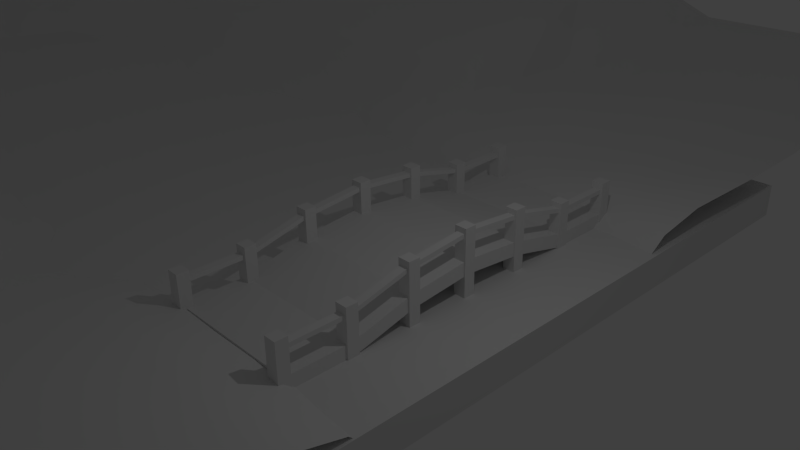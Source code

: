 # Source: battlefield_outside.blend  (saved by Blender 2.66.0; exported with 4.5.12 LTS)
import bpy
from mathutils import Matrix  # noqa: F401  (used for matrix-valued properties, if any)

bpy.ops.wm.read_factory_settings(use_empty=True)
scene = bpy.context.scene
scene.name = 'Scene'

# ---- collections
col_collection_1 = bpy.data.collections.new('Collection 1'); scene.collection.children.link(col_collection_1)

# ---- materials (node trees are filled in below, after node groups)
mat_bridge_wood_mat = bpy.data.materials.new('bridge_wood_mat')
mat_bridge_wood_mat.alpha_threshold = 0.0
mat_bridge_wood_mat.use_transparent_shadow = False
mat_bridge_wood_mat.roughness = 0.5
mat_bridge_wood_mat.line_color = (0.0, 0.0, 0.0, 1.0)
mat_billboard = bpy.data.materials.new('billboard')
mat_billboard.alpha_threshold = 0.0
mat_billboard.use_transparent_shadow = False
mat_billboard.roughness = 0.5
mat_billboard.line_color = (0.0, 0.0, 0.0, 1.0)

# ---- material node trees

# ---- world
world_world = bpy.data.worlds.new('World'); scene.world = world_world
world_world.color = (0.05088, 0.05088, 0.05088)
world_world.use_sun_shadow = False
world_world.sun_shadow_jitter_overblur = 0.0
world_world.cycles.sampling_method = 'MANUAL'
world_world.cycles.sample_map_resolution = 256

# ---- cameras
cam_camera = bpy.data.cameras.new('Camera')
cam_camera.clip_end = 100.0
cam_camera.lens = 35.0
cam_camera.sensor_width = 32.0
cam_camera.sensor_height = 18.0
cam_camera.ortho_scale = 7.314
cam_camera.dof.focus_distance = 0.0
cam_camera.dof.aperture_fstop = 128.0

# ---- lights
light_lamp = bpy.data.lights.new('Lamp', 'POINT')
light_lamp.transmission_factor = 0.0
light_lamp.cutoff_distance = 30.0
light_lamp.energy = 100.0
light_lamp.shadow_buffer_clip_start = 1.001
light_lamp.shadow_soft_size = 0.1
light_lamp.shadow_maximum_resolution = 0.006
light_lamp.use_absolute_resolution = True
light_lamp.cycles.use_multiple_importance_sampling = False

# ---- meshes
me_cube_001 = bpy.data.meshes.new('Cube.001')
me_cube_001.from_pydata([(1.797, 4.953, -1.224), (1.797, -4.953, -1.224), (1.797, 4.953, -0.8665), (1.797, -4.953, -0.8665), (1.797, 3.302, -0.8665), (1.797, 1.651, -0.4646), (1.797, -2.384e-07, -0.3073), (1.797, -1.651, -0.4646), (1.797, -3.302, -0.8665), (1.797, -3.302, -1.224), (1.797, -1.651, -0.8225), (1.797, 1.192e-07, -0.6653), (1.797, 1.651, -0.8225), (1.797, 3.302, -1.224), (1.559, 4.953, -0.8665), (1.559, 4.953, -1.224), (1.559, -4.953, -0.8665), (1.559, -4.953, -1.224), (1.559, -3.302, -1.224), (1.559, -1.651, -0.8225), (1.559, 1.192e-07, -0.6653), (1.559, 1.651, -0.8225), (1.559, 3.302, -1.224), (1.559, -3.302, -0.8665), (1.559, -1.651, -0.4646), (1.559, -2.384e-07, -0.3073), (1.559, 1.651, -0.4646), (1.559, 3.302, -0.8665), (1.779, 4.953, -0.3021), (1.779, -4.953, -0.3021), (1.779, 3.302, -0.3021), (1.779, 1.651, 0.0999), (1.779, -2.384e-07, 0.2571), (1.779, -1.651, 0.0999), (1.779, -3.302, -0.3021), (1.577, 4.953, -0.3021), (1.577, -4.953, -0.3021), (1.577, -3.302, -0.3021), (1.577, -1.651, 0.0999), (1.577, -2.384e-07, 0.2571), (1.577, 1.651, 0.0999), (1.577, 3.302, -0.3021), (1.779, 4.953, -0.1916), (1.779, -4.953, -0.1916), (1.779, 3.302, -0.1916), (1.779, 1.651, 0.2103), (1.779, -2.384e-07, 0.3676), (1.779, -1.651, 0.2103), (1.779, -3.302, -0.1916), (1.577, 4.953, -0.1916), (1.577, -4.953, -0.1916), (1.577, -3.302, -0.1916), (1.577, -1.651, 0.2103), (1.577, -2.384e-07, 0.3676), (1.577, 1.651, 0.2103), (1.577, 3.302, -0.1916), (1.521, -3.453, -2.234), (1.521, -3.151, -2.234), (1.835, -3.151, -2.234), (1.835, -3.453, -2.234), (1.521, -3.453, 0.0005594), (1.521, -3.151, 0.0005594), (1.835, -3.151, 0.0005594), (1.835, -3.453, 0.0005594), (1.521, -1.796, -2.234), (1.521, -1.495, -2.234), (1.835, -1.495, -2.234), (1.835, -1.796, -2.234), (1.521, -1.796, 0.3348), (1.521, -1.495, 0.3348), (1.835, -1.495, 0.3348), (1.835, -1.796, 0.3348), (1.521, -0.1489, -2.234), (1.521, 0.1526, -2.234), (1.835, 0.1526, -2.234), (1.835, -0.1489, -2.234), (1.521, -0.1489, 0.4879), (1.521, 0.1526, 0.4879), (1.835, 0.1526, 0.4879), (1.835, -0.1489, 0.4879), (1.521, -5.106, -2.234), (1.521, -4.804, -2.234), (1.835, -4.804, -2.234), (1.835, -5.106, -2.234), (1.521, -5.106, 0.0005594), (1.521, -4.804, 0.0005594), (1.835, -4.804, 0.0005594), (1.835, -5.106, 0.0005594), (1.521, 1.497, -2.234), (1.521, 1.799, -2.234), (1.835, 1.799, -2.234), (1.835, 1.497, -2.234), (1.521, 1.497, 0.3666), (1.521, 1.799, 0.3666), (1.835, 1.799, 0.3666), (1.835, 1.497, 0.3666), (1.521, 3.144, -2.234), (1.521, 3.445, -2.234), (1.835, 3.445, -2.234), (1.835, 3.144, -2.234), (1.521, 3.144, -0.01767), (1.521, 3.445, -0.01767), (1.835, 3.445, -0.01767), (1.835, 3.144, -0.01767), (1.521, 4.8, -2.234), (1.521, 5.102, -2.234), (1.835, 5.102, -2.234), (1.835, 4.8, -2.234), (1.521, 4.8, -0.01767), (1.521, 5.102, -0.01767), (1.835, 5.102, -0.01767), (1.835, 4.8, -0.01767), (0.0, 4.953, -1.224), (0.0, -4.953, -0.8665), (0.0, -3.302, -0.8665), (0.0, -1.651, -0.4646), (0.0, 0.0, -0.3073), (0.0, 1.651, -0.4646), (0.0, 3.302, -0.8665), (0.0, 4.953, -0.8665), (0.0, -4.953, -1.224), (0.0, -3.302, -1.224), (0.0, -1.651, -0.8225), (0.0, 0.0, -0.6653), (0.0, 1.651, -0.8225), (0.0, 3.302, -1.224)], [], [(14, 2, 0, 15), (8, 3, 1, 9), (22, 15, 0, 13), (2, 4, 13, 0), (4, 5, 12, 13), (5, 6, 11, 12), (6, 7, 10, 11), (7, 8, 9, 10), (17, 18, 9, 1), (18, 19, 10, 9), (19, 20, 11, 10), (20, 21, 12, 11), (21, 22, 13, 12), (119, 14, 15, 112), (3, 16, 17, 1), (125, 112, 15, 22), (4, 2, 14, 27), (120, 121, 18, 17), (121, 122, 19, 18), (122, 123, 20, 19), (123, 124, 21, 20), (124, 125, 22, 21), (3, 8, 23, 16), (8, 7, 24, 23), (7, 6, 25, 24), (6, 5, 26, 25), (5, 4, 27, 26), (30, 41, 35, 28), (29, 36, 37, 34), (34, 37, 38, 33), (33, 38, 39, 32), (32, 39, 40, 31), (31, 40, 41, 30), (44, 42, 49, 55), (43, 48, 51, 50), (48, 47, 52, 51), (47, 46, 53, 52), (46, 45, 54, 53), (45, 44, 55, 54), (39, 38, 52, 53), (32, 31, 45, 46), (40, 39, 53, 54), (33, 32, 46, 47), (41, 40, 54, 55), (34, 33, 47, 48), (28, 35, 49, 42), (35, 41, 55, 49), (36, 29, 43, 50), (29, 34, 48, 43), (37, 36, 50, 51), (30, 28, 42, 44), (38, 37, 51, 52), (31, 30, 44, 45), (60, 61, 57, 56), (61, 62, 58, 57), (62, 63, 59, 58), (63, 60, 56, 59), (56, 57, 58, 59), (63, 62, 61, 60), (68, 69, 65, 64), (69, 70, 66, 65), (70, 71, 67, 66), (71, 68, 64, 67), (64, 65, 66, 67), (71, 70, 69, 68), (76, 77, 73, 72), (77, 78, 74, 73), (78, 79, 75, 74), (79, 76, 72, 75), (72, 73, 74, 75), (79, 78, 77, 76), (84, 85, 81, 80), (85, 86, 82, 81), (86, 87, 83, 82), (87, 84, 80, 83), (80, 81, 82, 83), (87, 86, 85, 84), (92, 93, 89, 88), (93, 94, 90, 89), (94, 95, 91, 90), (95, 92, 88, 91), (88, 89, 90, 91), (95, 94, 93, 92), (100, 101, 97, 96), (101, 102, 98, 97), (102, 103, 99, 98), (103, 100, 96, 99), (96, 97, 98, 99), (103, 102, 101, 100), (108, 109, 105, 104), (109, 110, 106, 105), (110, 111, 107, 106), (111, 108, 104, 107), (104, 105, 106, 107), (111, 110, 109, 108), (16, 113, 120, 17), (27, 14, 119, 118), (16, 23, 114, 113), (23, 24, 115, 114), (24, 25, 116, 115), (25, 26, 117, 116), (26, 27, 118, 117)])
_uv = me_cube_001.uv_layers.new(name='UVMap')
_uv.uv.foreach_set('vector', [0.5579, 0.617, 0.579, 0.617, 0.579, 0.6487, 0.5579, 0.6487, 0.1998, 0.7535, 0.2025, 0.8992, 0.17, 0.8996, 0.1691, 0.7562, 0.1476, 0.1526, 0.1479, 0.01091, 0.1692, 0.01106, 0.1678, 0.1519, 0.2001, 0.01147, 0.1983, 0.1544, 0.1678, 0.1519, 0.1692, 0.01106, 0.1983, 0.1544, 0.211, 0.304, 0.1794, 0.3005, 0.1678, 0.1519, 0.211, 0.304, 0.2166, 0.4527, 0.1838, 0.4528, 0.1794, 0.3005, 0.2166, 0.4527, 0.2121, 0.6027, 0.1803, 0.6064, 0.1838, 0.4528, 0.2121, 0.6027, 0.1998, 0.7535, 0.1691, 0.7562, 0.1803, 0.6064, 0.1491, 0.8997, 0.1484, 0.7556, 0.1691, 0.7562, 0.17, 0.8996, 0.1484, 0.7556, 0.1583, 0.6053, 0.1803, 0.6064, 0.1691, 0.7562, 0.1583, 0.6053, 0.1621, 0.4528, 0.1838, 0.4528, 0.1803, 0.6064, 0.1621, 0.4528, 0.1583, 0.3016, 0.1794, 0.3005, 0.1838, 0.4528, 0.1583, 0.3016, 0.1476, 0.1526, 0.1678, 0.1519, 0.1794, 0.3005, 0.4196, 0.617, 0.5579, 0.617, 0.5579, 0.6487, 0.4196, 0.6487, 0.579, 0.7023, 0.5579, 0.7023, 0.5579, 0.6705, 0.579, 0.6705, 0.01323, 0.1571, 0.01091, 0.01212, 0.1479, 0.01091, 0.1476, 0.1526, 0.3978, 0.753, 0.3978, 0.8994, 0.3767, 0.8994, 0.3767, 0.753, 0.01091, 0.8988, 0.01183, 0.7525, 0.1484, 0.7556, 0.1491, 0.8997, 0.01183, 0.7525, 0.01746, 0.6004, 0.1583, 0.6053, 0.1484, 0.7556, 0.01746, 0.6004, 0.02109, 0.4523, 0.1621, 0.4528, 0.1583, 0.6053, 0.02109, 0.4523, 0.01938, 0.3059, 0.1583, 0.3016, 0.1621, 0.4528, 0.01938, 0.3059, 0.01323, 0.1571, 0.1476, 0.1526, 0.1583, 0.3016, 0.3978, 0.01091, 0.3978, 0.1573, 0.3767, 0.1573, 0.3767, 0.01091, 0.3978, 0.1573, 0.3978, 0.3081, 0.3767, 0.3081, 0.3767, 0.1573, 0.3978, 0.3081, 0.3978, 0.4552, 0.3767, 0.4552, 0.3767, 0.3081, 0.3978, 0.4552, 0.3978, 0.6023, 0.3767, 0.6023, 0.3767, 0.4552, 0.3978, 0.6023, 0.3978, 0.753, 0.3767, 0.753, 0.3767, 0.6023, 0.67, 0.9699, 0.6702, 0.9544, 0.79, 0.9558, 0.7896, 0.9721, 0.03857, 0.9692, 0.0389, 0.9528, 0.1589, 0.9552, 0.1587, 0.9708, 0.1587, 0.9708, 0.1589, 0.9552, 0.2841, 0.9546, 0.284, 0.9715, 0.284, 0.9715, 0.2841, 0.9546, 0.4147, 0.9554, 0.4147, 0.9722, 0.4147, 0.9722, 0.4147, 0.9554, 0.5456, 0.9545, 0.5457, 0.9714, 0.5457, 0.9714, 0.5456, 0.9545, 0.6702, 0.9544, 0.67, 0.9699, 0.6679, 0.9226, 0.7897, 0.9242, 0.7896, 0.9395, 0.6679, 0.9389, 0.03878, 0.9216, 0.1609, 0.9232, 0.1609, 0.9395, 0.03865, 0.9376, 0.1609, 0.9232, 0.2871, 0.9227, 0.2873, 0.939, 0.1609, 0.9395, 0.2871, 0.9227, 0.4145, 0.9215, 0.4146, 0.9384, 0.2873, 0.939, 0.4145, 0.9215, 0.5423, 0.922, 0.5424, 0.9389, 0.4146, 0.9384, 0.5423, 0.922, 0.6679, 0.9226, 0.6679, 0.9389, 0.5424, 0.9389, 0.4147, 0.9554, 0.2841, 0.9546, 0.2873, 0.939, 0.4146, 0.9384, 0.4147, 0.9722, 0.5457, 0.9714, 0.5427, 0.9874, 0.4147, 0.9891, 0.5456, 0.9545, 0.4147, 0.9554, 0.4146, 0.9384, 0.5424, 0.9389, 0.284, 0.9715, 0.4147, 0.9722, 0.4147, 0.9891, 0.287, 0.9875, 0.6702, 0.9544, 0.5456, 0.9545, 0.5424, 0.9389, 0.6679, 0.9389, 0.1587, 0.9708, 0.284, 0.9715, 0.287, 0.9875, 0.1609, 0.9863, 0.8198, 0.9551, 0.79, 0.9558, 0.7896, 0.9395, 0.8194, 0.9388, 0.79, 0.9558, 0.6702, 0.9544, 0.6679, 0.9389, 0.7896, 0.9395, 0.0389, 0.9528, 0.01116, 0.9532, 0.01091, 0.9381, 0.03865, 0.9376, 0.03857, 0.9692, 0.1587, 0.9708, 0.1609, 0.9863, 0.03895, 0.9855, 0.1589, 0.9552, 0.0389, 0.9528, 0.03865, 0.9376, 0.1609, 0.9395, 0.67, 0.9699, 0.7896, 0.9721, 0.7898, 0.9881, 0.6681, 0.9854, 0.2841, 0.9546, 0.1589, 0.9552, 0.1609, 0.9395, 0.2873, 0.939, 0.5457, 0.9714, 0.67, 0.9699, 0.6681, 0.9854, 0.5427, 0.9874, 0.7441, 0.237, 0.7173, 0.237, 0.7173, 0.03877, 0.7441, 0.03877, 0.7173, 0.237, 0.6894, 0.237, 0.6894, 0.03877, 0.7173, 0.03877, 0.7987, 0.237, 0.7719, 0.237, 0.7719, 0.03877, 0.7987, 0.03877, 0.7719, 0.237, 0.7441, 0.237, 0.7441, 0.03877, 0.7719, 0.03877, 0.7441, 0.03877, 0.7173, 0.03877, 0.7173, 0.01091, 0.7441, 0.01091, 0.7441, 0.2648, 0.7173, 0.2648, 0.7173, 0.237, 0.7441, 0.237, 0.6129, 0.5638, 0.5845, 0.5634, 0.5845, 0.3467, 0.6129, 0.3471, 0.5845, 0.5634, 0.556, 0.5631, 0.556, 0.3465, 0.5845, 0.3467, 0.6699, 0.5645, 0.6414, 0.5641, 0.6414, 0.3474, 0.6699, 0.3478, 0.6414, 0.5641, 0.6129, 0.5638, 0.6129, 0.3471, 0.6414, 0.3474, 0.6129, 0.3471, 0.5845, 0.3467, 0.5849, 0.3171, 0.6133, 0.3175, 0.6125, 0.5935, 0.584, 0.5931, 0.5845, 0.5634, 0.6129, 0.5638, 0.4781, 0.2648, 0.4488, 0.2642, 0.4488, 0.04139, 0.4781, 0.04199, 0.4488, 0.2642, 0.4196, 0.2637, 0.4196, 0.04092, 0.4488, 0.04139, 0.5366, 0.2658, 0.5074, 0.2652, 0.5074, 0.04245, 0.5366, 0.04305, 0.5074, 0.2652, 0.4781, 0.2648, 0.4781, 0.04199, 0.5074, 0.04245, 0.4781, 0.04199, 0.4488, 0.04139, 0.4495, 0.01091, 0.4787, 0.01151, 0.4775, 0.2952, 0.4482, 0.2946, 0.4488, 0.2642, 0.4781, 0.2648, 0.613, 0.237, 0.5863, 0.237, 0.5863, 0.03877, 0.613, 0.03877, 0.5863, 0.237, 0.5584, 0.237, 0.5584, 0.03877, 0.5863, 0.03877, 0.6676, 0.237, 0.6409, 0.237, 0.6409, 0.03877, 0.6676, 0.03877, 0.6409, 0.237, 0.613, 0.237, 0.613, 0.03877, 0.6409, 0.03877, 0.613, 0.03877, 0.5863, 0.03877, 0.5863, 0.01091, 0.613, 0.01091, 0.613, 0.2648, 0.5863, 0.2648, 0.5863, 0.237, 0.613, 0.237, 0.4769, 0.5653, 0.4482, 0.5649, 0.4482, 0.3469, 0.4769, 0.3473, 0.4482, 0.5649, 0.4196, 0.5645, 0.4196, 0.3466, 0.4482, 0.3469, 0.5341, 0.566, 0.5055, 0.5656, 0.5055, 0.3477, 0.5341, 0.3481, 0.5055, 0.5656, 0.4769, 0.5653, 0.4769, 0.3473, 0.5055, 0.3477, 0.4769, 0.3473, 0.4482, 0.3469, 0.4487, 0.3171, 0.4773, 0.3175, 0.4764, 0.5951, 0.4478, 0.5947, 0.4482, 0.5649, 0.4769, 0.5653, 0.7463, 0.8156, 0.7196, 0.8156, 0.7196, 0.619, 0.7463, 0.619, 0.7196, 0.8156, 0.6917, 0.8156, 0.6917, 0.619, 0.7196, 0.619, 0.8009, 0.8156, 0.7742, 0.8156, 0.7742, 0.619, 0.8009, 0.619, 0.7742, 0.8156, 0.7463, 0.8156, 0.7463, 0.619, 0.7742, 0.619, 0.7463, 0.619, 0.7196, 0.619, 0.7196, 0.5912, 0.7463, 0.5912, 0.7463, 0.8435, 0.7196, 0.8435, 0.7196, 0.8156, 0.7463, 0.8156, 0.7463, 0.5415, 0.7196, 0.5415, 0.7196, 0.3449, 0.7463, 0.3449, 0.7196, 0.5415, 0.6917, 0.5415, 0.6917, 0.3449, 0.7196, 0.3449, 0.8009, 0.5415, 0.7742, 0.5415, 0.7742, 0.3449, 0.8009, 0.3449, 0.7742, 0.5415, 0.7463, 0.5415, 0.7463, 0.3449, 0.7742, 0.3449, 0.7463, 0.3449, 0.7196, 0.3449, 0.7196, 0.3171, 0.7463, 0.3171, 0.7463, 0.5694, 0.7196, 0.5694, 0.7196, 0.5415, 0.7463, 0.5415, 0.5579, 0.7023, 0.4196, 0.7023, 0.4196, 0.6705, 0.5579, 0.6705, 0.3767, 0.753, 0.3767, 0.8994, 0.2384, 0.8994, 0.2384, 0.753, 0.3767, 0.01091, 0.3767, 0.1573, 0.2384, 0.1573, 0.2384, 0.01091, 0.3767, 0.1573, 0.3767, 0.3081, 0.2384, 0.3081, 0.2384, 0.1573, 0.3767, 0.3081, 0.3767, 0.4552, 0.2384, 0.4552, 0.2384, 0.3081, 0.3767, 0.4552, 0.3767, 0.6023, 0.2384, 0.6023, 0.2384, 0.4552, 0.3767, 0.6023, 0.3767, 0.753, 0.2384, 0.753, 0.2384, 0.6023])
me_cube_001.materials.append(mat_bridge_wood_mat)
me_cube_001.use_remesh_preserve_volume = False
me_cube_001.use_remesh_preserve_attributes = False
me_cube_001.use_mirror_vertex_groups = False
me_cube_001.update()
me_plane = bpy.data.meshes.new('Plane')
me_plane.from_pydata([(-34.03, -23.43, -3.194), (-34.03, -23.43, 10.66), (-34.03, 23.0, -3.194), (-34.03, 23.0, 10.66), (3.0, -9.075, -1.414), (-33.93, -9.075, -1.414), (3.0, 11.76, -1.414), (-33.93, 11.76, -1.414), (3.0, -9.075, -2.311), (-33.93, -9.075, -2.311), (3.0, 11.76, -2.311), (-33.93, 11.76, -2.311), (-4.0, -23.0, 0.0), (-4.332, 2.868, -2.19), (-4.063, 5.456, -1.969), (-4.002, 12.78, -0.4259), (-4.0, 15.33, -0.4993), (-4.0, 17.89, -0.1954), (-4.003, -5.32, -0.9357), (-4.0, -20.44, 0.0), (-4.046, 6.453, -1.179), (-9.638, -23.43, 1.709), (-9.608, 23.0, 0.7971), (-9.636, -0.1816, -2.981), (-9.672, 2.897, -2.67), (-9.671, 5.456, -1.969), (-9.61, 8.848, -0.9049), (-9.594, 10.5, 0.007859), (-9.61, 12.76, 0.5264), (-9.606, 15.27, 1.056), (-9.608, 17.8, 1.041), (-9.608, 20.4, 1.292), (-9.657, -2.568, -1.78), (-9.552, -5.164, -0.9557), (-9.579, -7.588, -0.06732), (-9.555, -10.09, 0.8283), (-9.664, -12.73, 1.369), (-9.608, -15.3, 1.749), (-9.608, -17.84, 1.854), (-9.608, -20.44, 2.235), (-9.672, 7.705, -1.378), (-9.69, -3.797, -1.392), (-5.402, -15.33, -0.2859), (-6.798, -15.28, 0.6457), (-8.164, -15.15, 1.418), (-8.058, -17.71, 2.039), (-6.707, -17.8, 1.017), (-5.402, -17.89, 0.06784), (-5.5, -2.876, -1.817), (-6.868, -2.575, -1.81), (-8.308, -2.881, -1.832), (-8.192, -4.193, -1.232), (-6.785, -4.254, -1.674), (-5.399, -4.242, -1.383), (-5.402, 20.44, 0.0), (-6.804, 20.41, 0.7054), (-8.206, 20.42, 0.8993), (-8.206, 17.69, 1.097), (-6.699, 17.8, 0.4447), (-5.402, 17.89, -0.1954), (-5.514, 6.977, -1.179), (-7.026, 7.233, -1.084), (-8.377, 7.219, -1.185), (-8.288, 5.602, -2.146), (-6.951, 5.778, -2.03), (-5.465, 5.456, -1.969), (-8.307, -20.4, 2.389), (-6.804, -20.43, 1.322), (-5.402, -20.44, 0.04503), (-5.368, -5.606, -0.9357), (-6.735, -5.977, -1.11), (-8.147, -5.805, -0.9365), (-8.095, -7.718, -0.1169), (-6.795, -7.707, -0.5736), (-5.393, -7.707, -0.5734), (-5.402, 10.23, -0.5564), (-6.804, 10.23, -0.5727), (-8.111, 9.98, -0.02982), (-8.39, 8.4, -0.832), (-6.833, 7.813, -0.8607), (-5.431, 7.813, -0.86), (-8.185, -23.16, 1.57), (-6.804, -23.0, 0.9953), (-5.402, -23.0, 0.0002491), (-8.188, -10.14, 0.7207), (-6.804, -10.21, -0.02156), (-5.402, -10.22, -0.2503), (-5.404, 12.78, -0.4257), (-6.784, 12.77, -0.5984), (-8.192, 12.76, 0.1613), (-8.243, -12.72, 1.353), (-6.804, -12.78, 0.5942), (-5.402, -12.78, -0.3236), (-5.402, 15.33, -0.4994), (-6.615, 15.27, -0.1778), (-7.562, 15.02, 0.7014), (-5.733, 2.868, -2.197), (-7.135, 2.912, -2.92), (-8.537, 2.938, -3.361), (-8.422, -0.1837, -2.994), (-7.02, -0.1902, -3.089), (-5.618, -0.1377, -2.298), (-5.402, 23.0, 0.0), (-6.804, 23.0, 0.5667), (-8.206, 23.0, 1.154), (3.0, -23.0, 0.0), (3.0, 23.0, 0.0), (-4.0, 23.0, 0.0), (2.97, -0.05459, -2.223), (-4.216, -0.1377, -2.298), (2.696, 2.807, -2.303), (2.86, 5.361, -1.807), (2.916, 7.808, -0.816), (3.049, 10.27, -0.753), (3.029, 12.81, -0.7396), (3.0, 15.33, -0.4993), (3.0, 17.89, -0.3626), (3.0, 20.44, 0.0), (-4.029, 7.813, -0.86), (-4.001, 10.23, -0.5564), (-4.0, 20.44, 0.0), (-4.104, -2.877, -1.832), (-3.991, -7.707, -0.5734), (-4.0, -10.22, -0.2509), (-4.0, -12.78, -0.3236), (-4.0, -15.33, -0.3027), (-4.0, -17.89, 0.0), (2.943, -2.841, -1.945), (2.948, -5.267, -0.8268), (2.98, -7.694, -0.6594), (3.0, -10.22, -0.2509), (3.0, -12.78, -0.2968), (3.0, -15.33, -0.03407), (3.0, -17.89, -0.1923), (3.0, -20.44, 0.0), (1.6, -23.0, 0.0), (0.2, -23.0, 0.0), (-1.2, -23.0, 0.0), (-2.6, -23.0, 0.0), (1.6, 23.0, 0.0), (0.2, 23.0, 0.0), (-1.2, 23.0, 0.0), (-2.6, 23.0, 0.0), (1.61, -0.1606, -2.239), (0.3737, -0.09516, -2.102), (-1.021, -0.102, -2.311), (-2.655, -0.0758, -2.321), (1.518, 2.735, -2.165), (0.3423, 2.766, -2.048), (-1.073, 2.837, -2.082), (-2.611, 2.814, -2.172), (1.557, 5.413, -1.932), (0.236, 5.45, -1.788), (-1.137, 5.512, -1.676), (-2.611, 5.439, -1.772), (1.55, 7.86, -0.8512), (0.1926, 7.772, -0.8715), (-1.202, 7.816, -0.9673), (-2.581, 7.848, -0.924), (1.602, 10.3, -0.9401), (0.1972, 10.29, -0.903), (-1.197, 10.28, -0.8351), (-2.602, 10.27, -0.7228), (1.622, 12.81, -0.7472), (0.2004, 12.8, -0.6116), (-1.204, 12.79, -0.5576), (-2.605, 12.79, -0.5221), (1.6, 15.33, -0.4993), (0.2, 15.33, -0.4993), (-1.2, 15.33, -0.4993), (-2.6, 15.33, -0.4993), (1.6, 17.89, -0.3621), (0.2, 17.89, -0.3242), (-1.2, 17.89, -0.1368), (-2.6, 17.89, -0.2815), (1.6, 20.44, 0.0), (0.2, 20.44, 0.0), (-1.2, 20.44, 0.0), (-2.6, 20.44, 0.0), (1.6, -20.44, 0.0), (0.2, -20.44, 0.0), (-1.2, -20.44, 8.478e-07), (-2.6, -20.44, 0.0), (1.6, -17.89, -0.02188), (0.1998, -17.89, -0.03961), (-1.2, -17.89, 0.0), (-2.6, -17.89, 0.0), (1.6, -15.33, -0.03407), (0.2, -15.33, -0.1066), (-1.2, -15.33, -0.03407), (-2.6, -15.33, -0.2385), (1.584, -12.78, -0.395), (0.1992, -12.78, -0.2803), (-1.2, -12.78, -0.1916), (-2.6, -12.78, -0.1953), (1.6, -10.22, -0.2509), (0.2, -10.22, -0.3763), (-1.2, -10.22, -0.2509), (-2.6, -10.22, -0.2509), (1.591, -7.702, -0.5304), (0.1935, -7.697, -0.5553), (-1.201, -7.669, -0.4341), (-2.59, -7.682, -0.5143), (1.572, -5.332, -0.7976), (0.1829, -5.26, -0.7379), (-1.178, -5.27, -0.7098), (-2.55, -5.322, -0.7832), (1.525, -2.871, -1.782), (0.2524, -2.88, -1.718), (-1.066, -2.933, -1.691), (-2.586, -2.929, -1.572), (2.888, 6.404, -1.077), (-2.596, 6.463, -1.113), (-1.17, 6.483, -1.086), (0.2143, 6.43, -1.094), (1.554, 6.456, -1.157), (-4.069, -3.575, -1.244), (2.945, -3.533, -1.329), (-2.574, -3.61, -1.021), (-1.105, -3.595, -1.074), (0.2285, -3.557, -1.101), (1.541, -3.575, -1.212), (-33.96, -23.43, 1.709), (-33.93, 23.0, 0.7971), (-33.96, -0.1816, 0.244), (-33.99, 2.897, 0.9348), (-33.99, 5.456, 0.6699), (-33.93, 8.848, 1.236), (-33.92, 10.5, 0.7929), (-33.93, 12.76, 0.5264), (-33.93, 15.27, 1.056), (-33.93, 17.8, 1.041), (-33.93, 20.4, 1.292), (-33.98, -2.568, 0.9394), (-33.88, -5.164, 1.295), (-33.9, -7.588, 0.8177), (-33.88, -10.09, 1.113), (-33.99, -12.73, 1.4), (-33.93, -15.3, 1.749), (-33.93, -17.84, 1.854), (-33.93, -20.44, 2.235), (-33.99, 7.705, 0.9884), (-34.01, -3.797, 1.159), (-21.77, 23.0, 0.7971), (-21.77, 20.4, 1.292), (-21.77, 8.897, -0.8037), (-21.83, 7.791, -1.317), (-21.83, -12.73, 1.369), (-21.77, -15.3, 1.749), (-21.71, -5.305, -0.9557), (-21.74, -7.568, -0.06732), (-21.77, 17.8, 1.041), (-21.77, 12.76, 0.5268), (-21.76, 10.5, 0.09193), (-21.83, 5.518, -1.969), (-21.83, 2.897, -2.67), (-21.77, -20.44, 2.235), (-21.8, -23.43, 1.709), (-21.77, -17.84, 1.854), (-21.72, -10.09, 0.8283), (-21.82, -3.008, -1.78), (-21.85, -4.32, -1.392), (-21.77, 15.27, 1.056), (-21.8, -0.1816, -2.981), (-27.85, 20.4, 1.292), (-24.81, 20.4, 1.292), (-30.94, -2.568, 0.5008), (-27.9, -3.059, -1.348), (-24.87, 5.967, -1.869), (-30.89, 12.76, 0.5878), (-27.85, 12.76, 0.5268), (-24.81, 12.76, 0.6021), (-30.83, -5.164, 1.131), (-27.79, -5.668, -0.1528), (-24.75, -7.004, -0.8067), (-30.95, -12.73, 1.777), (-27.85, -20.44, 2.235), (-24.81, -20.44, 2.235), (-30.95, 5.456, 0.7212), (-27.91, 5.537, -1.483), (-24.78, -7.692, 0.01102), (-30.89, -15.3, 1.749), (-27.85, -15.3, 1.749), (-24.81, -15.3, 1.749), (-24.81, 9.703, -0.3987), (-30.89, 23.0, 0.7971), (-27.85, 23.0, 0.7971), (-24.81, 23.0, 0.7971), (-30.89, -17.84, 1.854), (-27.85, -17.84, 1.854), (-24.81, -17.84, 1.854), (-30.89, -20.44, 2.235), (-24.86, -4.508, -1.626), (-30.84, -10.09, 2.036), (-27.8, -10.09, 1.113), (-24.76, -10.09, 0.8283), (-30.88, 10.5, 1.332), (-27.84, 10.51, 0.5451), (-24.8, 10.75, 0.3413), (-30.89, 17.8, 1.041), (-30.92, -0.1816, 0.4493), (-27.88, -0.1816, -2.274), (-24.84, -0.3104, -2.981), (-30.89, 15.27, 1.056), (-27.85, 15.27, 1.056), (-24.81, 15.27, 1.056), (-30.97, -3.797, 0.6778), (-27.93, -4.435, -0.6894), (-24.89, -6.198, -1.171), (-30.92, -23.43, 1.709), (-27.88, -23.43, 1.709), (-27.85, 17.8, 1.041), (-24.81, 17.8, 1.041), (-30.86, -7.588, 1.404), (-27.82, -7.588, 0.463), (-30.95, 7.705, 1.169), (-27.91, 7.982, -0.09019), (-24.87, 8.747, -0.8404), (-30.89, 20.4, 1.292), (-27.91, -12.73, 1.424), (-24.87, -12.73, 1.369), (-30.89, 8.848, 1.345), (-27.85, 9.07, 0.3075), (-24.84, -23.43, 1.709), (-30.95, 2.897, 0.4969), (-27.91, 2.897, -2.22), (-24.87, 2.897, -2.67), (-18.21, 20.4, 1.292), (-18.27, 6.415, -1.335), (-18.21, -15.3, 1.749), (-18.18, -6.799, -0.06732), (-18.21, 17.8, 1.041), (-18.19, 10.07, 0.06731), (-18.27, 2.897, -2.67), (-18.24, -23.43, 1.709), (-18.29, -2.911, -1.392), (-18.21, 15.27, 1.056), (-18.24, -0.1816, -2.981), (-18.21, 23.0, 0.7971), (-18.21, 7.745, -0.8333), (-18.26, -12.73, 1.369), (-18.15, -3.778, -0.9557), (-18.21, 12.76, 0.5266), (-18.27, 4.853, -1.969), (-18.21, -20.44, 2.235), (-18.21, -17.84, 1.854), (-18.16, -10.09, 0.8283), (-18.26, -2.258, -1.78)], [], [(1, 0, 2, 3), (5, 4, 6, 7), (9, 11, 10, 8), (7, 11, 9, 5), (6, 10, 11, 7), (4, 8, 10, 6), (5, 9, 8, 4), (45, 44, 37, 38), (51, 50, 32, 41), (57, 56, 31, 30), (63, 62, 40, 25), (66, 45, 38, 39), (72, 71, 33, 34), (78, 77, 27, 26), (71, 51, 41, 33), (81, 66, 39, 21), (62, 78, 26, 40), (84, 72, 34, 35), (77, 89, 28, 27), (90, 84, 35, 36), (89, 95, 29, 28), (99, 98, 24, 23), (56, 104, 22, 31), (44, 90, 36, 37), (50, 99, 23, 32), (95, 57, 30, 29), (98, 63, 25, 24), (47, 42, 43, 46), (46, 43, 44, 45), (53, 48, 49, 52), (52, 49, 50, 51), (59, 54, 55, 58), (58, 55, 56, 57), (14, 20, 60, 65), (65, 60, 61, 64), (64, 61, 62, 63), (68, 47, 46, 67), (67, 46, 45, 66), (74, 69, 70, 73), (73, 70, 71, 72), (80, 75, 76, 79), (79, 76, 77, 78), (69, 53, 52, 70), (70, 52, 51, 71), (12, 19, 68, 83), (83, 68, 67, 82), (82, 67, 66, 81), (60, 80, 79, 61), (61, 79, 78, 62), (86, 74, 73, 85), (85, 73, 72, 84), (75, 87, 88, 76), (76, 88, 89, 77), (92, 86, 85, 91), (91, 85, 84, 90), (15, 16, 93, 87), (87, 93, 94, 88), (88, 94, 95, 89), (101, 96, 97, 100), (100, 97, 98, 99), (54, 102, 103, 55), (55, 103, 104, 56), (42, 92, 91, 43), (43, 91, 90, 44), (48, 101, 100, 49), (49, 100, 99, 50), (16, 17, 59, 93), (93, 59, 58, 94), (94, 58, 57, 95), (13, 14, 65, 96), (96, 65, 64, 97), (97, 64, 63, 98), (175, 117, 106, 139), (207, 127, 108, 143), (143, 108, 110, 147), (147, 110, 111, 151), (215, 211, 112, 155), (155, 112, 113, 159), (159, 113, 114, 163), (163, 114, 115, 167), (167, 115, 116, 171), (171, 116, 117, 175), (135, 105, 134, 179), (179, 134, 133, 183), (183, 133, 132, 187), (187, 132, 131, 191), (191, 131, 130, 195), (195, 130, 129, 199), (199, 129, 128, 203), (221, 217, 127, 207), (120, 178, 142, 107), (178, 177, 141, 142), (177, 176, 140, 141), (176, 175, 139, 140), (121, 210, 146, 109), (210, 209, 145, 146), (209, 208, 144, 145), (208, 207, 143, 144), (146, 145, 149, 150), (145, 144, 148, 149), (144, 143, 147, 148), (150, 149, 153, 154), (149, 148, 152, 153), (148, 147, 151, 152), (212, 213, 157, 158), (213, 214, 156, 157), (214, 215, 155, 156), (118, 158, 162, 119), (158, 157, 161, 162), (157, 156, 160, 161), (156, 155, 159, 160), (162, 161, 165, 166), (161, 160, 164, 165), (160, 159, 163, 164), (166, 165, 169, 170), (165, 164, 168, 169), (164, 163, 167, 168), (170, 169, 173, 174), (169, 168, 172, 173), (168, 167, 171, 172), (174, 173, 177, 178), (173, 172, 176, 177), (172, 171, 175, 176), (138, 137, 181, 182), (137, 136, 180, 181), (136, 135, 179, 180), (182, 181, 185, 186), (181, 180, 184, 185), (180, 179, 183, 184), (126, 186, 190, 125), (186, 185, 189, 190), (185, 184, 188, 189), (184, 183, 187, 188), (125, 190, 194, 124), (190, 189, 193, 194), (189, 188, 192, 193), (188, 187, 191, 192), (124, 194, 198, 123), (194, 193, 197, 198), (193, 192, 196, 197), (192, 191, 195, 196), (123, 198, 202, 122), (198, 197, 201, 202), (197, 196, 200, 201), (196, 195, 199, 200), (202, 201, 205, 206), (201, 200, 204, 205), (200, 199, 203, 204), (216, 218, 210, 121), (218, 219, 209, 210), (219, 220, 208, 209), (220, 221, 207, 208), (151, 111, 211, 215), (154, 153, 213, 212), (153, 152, 214, 213), (152, 151, 215, 214), (203, 128, 217, 221), (206, 205, 219, 218), (205, 204, 220, 219), (204, 203, 221, 220), (318, 285, 223, 232), (315, 321, 227, 241), (281, 275, 237, 238), (313, 272, 234, 235), (299, 318, 232, 231), (296, 269, 229, 228), (324, 278, 226, 225), (309, 291, 240, 222), (291, 288, 239, 240), (275, 293, 236, 237), (306, 266, 233, 242), (303, 299, 231, 230), (321, 296, 228, 227), (300, 324, 225, 224), (272, 306, 242, 234), (288, 281, 238, 239), (293, 313, 235, 236), (266, 300, 224, 233), (269, 303, 230, 229), (278, 315, 241, 226), (327, 338, 243, 244), (328, 339, 245, 246), (329, 340, 247, 248), (330, 341, 249, 250), (331, 327, 244, 251), (332, 342, 252, 253), (333, 343, 254, 255), (334, 344, 256, 257), (344, 345, 258, 256), (340, 346, 259, 247), (335, 347, 260, 261), (336, 331, 251, 262), (339, 332, 253, 245), (337, 333, 255, 263), (341, 335, 261, 249), (345, 329, 248, 258), (346, 330, 250, 259), (347, 337, 263, 260), (342, 336, 262, 252), (343, 328, 246, 254), (319, 294, 293, 275), (262, 251, 312, 305), (325, 279, 278, 324), (277, 290, 289, 276), (283, 320, 319, 282), (257, 256, 277, 323), (246, 245, 284, 317), (297, 270, 269, 296), (322, 297, 296, 321), (264, 286, 285, 318), (317, 284, 322, 316), (250, 249, 274, 280), (244, 243, 287, 265), (316, 322, 321, 315), (248, 247, 320, 283), (314, 273, 272, 313), (310, 276, 291, 309), (284, 298, 297, 322), (255, 254, 268, 326), (307, 267, 266, 306), (305, 312, 311, 304), (263, 255, 326, 302), (253, 252, 271, 298), (326, 268, 279, 325), (311, 264, 318, 299), (312, 265, 264, 311), (280, 274, 273, 314), (282, 319, 275, 281), (265, 287, 286, 264), (245, 253, 298, 284), (261, 260, 292, 308), (304, 311, 299, 303), (298, 271, 270, 297), (320, 295, 294, 319), (251, 244, 265, 312), (256, 258, 290, 277), (276, 289, 288, 291), (308, 292, 267, 307), (323, 277, 276, 310), (247, 259, 295, 320), (302, 326, 325, 301), (301, 325, 324, 300), (249, 261, 308, 274), (274, 308, 307, 273), (273, 307, 306, 272), (258, 248, 283, 290), (290, 283, 282, 289), (289, 282, 281, 288), (259, 250, 280, 295), (295, 280, 314, 294), (294, 314, 313, 293), (260, 263, 302, 292), (292, 302, 301, 267), (267, 301, 300, 266), (252, 262, 305, 271), (271, 305, 304, 270), (270, 304, 303, 269), (254, 246, 317, 268), (268, 317, 316, 279), (279, 316, 315, 278), (31, 22, 338, 327), (40, 26, 339, 328), (37, 36, 340, 329), (34, 33, 341, 330), (30, 31, 327, 331), (27, 28, 342, 332), (24, 25, 343, 333), (21, 39, 344, 334), (39, 38, 345, 344), (36, 35, 346, 340), (41, 32, 347, 335), (29, 30, 331, 336), (26, 27, 332, 339), (23, 24, 333, 337), (33, 41, 335, 341), (38, 37, 329, 345), (35, 34, 330, 346), (32, 23, 337, 347), (28, 29, 336, 342), (25, 40, 328, 343), (126, 125, 42, 47), (216, 121, 48, 53), (17, 120, 54, 59), (19, 126, 47, 68), (122, 18, 69, 74), (118, 119, 75, 80), (18, 216, 53, 69), (20, 118, 80, 60), (123, 122, 74, 86), (119, 15, 87, 75), (124, 123, 86, 92), (109, 13, 96, 101), (120, 107, 102, 54), (125, 124, 92, 42), (121, 109, 101, 48), (109, 146, 150, 13), (13, 150, 154, 14), (20, 212, 158, 118), (119, 162, 166, 15), (15, 166, 170, 16), (16, 170, 174, 17), (17, 174, 178, 120), (12, 138, 182, 19), (19, 182, 186, 126), (122, 202, 206, 18), (14, 154, 212, 20), (18, 206, 218, 216)])
me_plane.polygons.foreach_set('use_smooth', [0, 0, 0, 0, 0, 0, 0, 1, 1, 1, 1, 1, 1, 1, 1, 1, 1, 1, 1, 1, 1, 1, 1, 1, 1, 1, 1, 1, 1, 1, 1, 1, 1, 1, 1, 1, 1, 1, 1, 1, 1, 1, 1, 1, 1, 1, 1, 1, 1, 1, 1, 1, 1, 1, 1, 1, 1, 1, 1, 1, 1, 1, 1, 1, 1, 1, 1, 1, 1, 1, 1, 1, 1, 1, 1, 1, 1, 1, 1, 1, 1, 1, 1, 1, 1, 1, 1, 1, 1, 1, 1, 1, 1, 1, 1, 1, 1, 1, 1, 1, 1, 1, 1, 1, 1, 1, 1, 1, 1, 1, 1, 1, 1, 1, 1, 1, 1, 1, 1, 1, 1, 1, 1, 1, 1, 1, 1, 1, 1, 1, 1, 1, 1, 1, 1, 1, 1, 1, 1, 1, 1, 1, 1, 1, 1, 1, 1, 1, 1, 1, 1, 1, 1, 1, 1, 1, 1, 1, 1, 1, 1, 1, 1, 1, 1, 1, 1, 1, 1, 1, 1, 1, 1, 1, 1, 1, 1, 1, 1, 1, 1, 1, 1, 1, 1, 1, 1, 1, 1, 1, 1, 1, 1, 1, 1, 1, 1, 1, 1, 1, 1, 1, 1, 1, 1, 1, 1, 1, 1, 1, 1, 1, 1, 1, 1, 1, 1, 1, 1, 1, 1, 1, 1, 1, 1, 1, 1, 1, 1, 1, 1, 1, 1, 1, 1, 1, 1, 1, 1, 1, 1, 1, 1, 1, 1, 1, 1, 1, 1, 1, 1, 1, 1, 1, 1, 1, 1, 1, 1, 1, 1, 1, 1, 1, 1, 1, 1, 1, 1, 1, 1, 1, 1, 1, 1, 1, 1, 1, 1, 1, 1, 1, 1, 1, 1, 1, 1, 1, 1, 1, 1, 1, 1, 1, 1, 1, 1, 1, 1, 1, 1, 1, 1, 1, 1, 1, 1])
_uv = me_plane.uv_layers.new(name='UVMap')
_uv.uv.foreach_set('vector', [0.0131, 0.9831, 0.0132, 0.6942, 0.9812, 0.6945, 0.9811, 0.9834, 0.7522, 0.6557, 0.7522, 0.3531, 0.923, 0.3531, 0.923, 0.6557, 0.7522, 0.04307, 0.923, 0.04307, 0.923, 0.3457, 0.7522, 0.3457, 0.923, 0.6557, 0.923, 0.663, 0.7522, 0.663, 0.7522, 0.6557, 0.923, 0.3531, 0.9303, 0.3531, 0.9303, 0.6557, 0.923, 0.6557, 0.7522, 0.3531, 0.7522, 0.3457, 0.923, 0.3457, 0.923, 0.3531, 0.7522, 0.6557, 0.7449, 0.6557, 0.7449, 0.3531, 0.7522, 0.3531, 0.4706, 0.09806, 0.4716, 0.1334, 0.4456, 0.1311, 0.4443, 0.09734, 0.475, 0.2878, 0.4735, 0.3077, 0.4492, 0.3114, 0.4486, 0.2937, 0.4704, 0.5996, 0.4708, 0.6378, 0.4447, 0.6369, 0.4456, 0.6012, 0.4739, 0.4254, 0.4725, 0.4515, 0.4486, 0.4568, 0.4489, 0.425, 0.4652, 0.06363, 0.4706, 0.09806, 0.4443, 0.09734, 0.4439, 0.06253, 0.476, 0.2365, 0.4761, 0.2653, 0.4509, 0.274, 0.4496, 0.2386, 0.4719, 0.4688, 0.4753, 0.4932, 0.449, 0.4997, 0.4494, 0.4738, 0.4761, 0.2653, 0.475, 0.2878, 0.4486, 0.2937, 0.4509, 0.274, 0.4709, 0.0259, 0.4652, 0.06363, 0.4439, 0.06253, 0.4446, 0.02182, 0.4725, 0.4515, 0.4719, 0.4688, 0.4494, 0.4738, 0.4486, 0.4568, 0.4726, 0.2016, 0.476, 0.2365, 0.4496, 0.2386, 0.4486, 0.2025, 0.4753, 0.4932, 0.4738, 0.5313, 0.4477, 0.5317, 0.449, 0.4997, 0.4699, 0.166, 0.4726, 0.2016, 0.4486, 0.2025, 0.4455, 0.1662, 0.4738, 0.5313, 0.4824, 0.5634, 0.4464, 0.5667, 0.4477, 0.5317, 0.4704, 0.3476, 0.4695, 0.3876, 0.4482, 0.3892, 0.4494, 0.3477, 0.4708, 0.6378, 0.4698, 0.6744, 0.4438, 0.6734, 0.4447, 0.6369, 0.4716, 0.1334, 0.4699, 0.166, 0.4455, 0.1662, 0.4456, 0.1311, 0.4735, 0.3077, 0.4704, 0.3476, 0.4494, 0.3477, 0.4492, 0.3114, 0.4824, 0.5634, 0.4704, 0.5996, 0.4456, 0.6012, 0.4464, 0.5667, 0.4695, 0.3876, 0.4739, 0.4254, 0.4489, 0.425, 0.4482, 0.3892, 0.528, 0.09764, 0.5285, 0.1328, 0.4993, 0.1324, 0.4995, 0.09802, 0.4995, 0.09802, 0.4993, 0.1324, 0.4716, 0.1334, 0.4706, 0.09806, 0.5261, 0.2879, 0.5241, 0.3079, 0.4994, 0.3121, 0.5009, 0.2887, 0.5009, 0.2887, 0.4994, 0.3121, 0.4735, 0.3077, 0.475, 0.2878, 0.5261, 0.6018, 0.5253, 0.6382, 0.4967, 0.6377, 0.4998, 0.6009, 0.4998, 0.6009, 0.4967, 0.6377, 0.4708, 0.6378, 0.4704, 0.5996, 0.5497, 0.424, 0.5507, 0.4414, 0.5241, 0.4482, 0.5247, 0.4242, 0.5247, 0.4242, 0.5241, 0.4482, 0.4968, 0.4522, 0.4978, 0.428, 0.4978, 0.428, 0.4968, 0.4522, 0.4725, 0.4515, 0.4739, 0.4254, 0.5286, 0.0624, 0.528, 0.09764, 0.4995, 0.09802, 0.4957, 0.06273, 0.4957, 0.06273, 0.4995, 0.09802, 0.4706, 0.09806, 0.4652, 0.06363, 0.526, 0.2384, 0.5267, 0.268, 0.5018, 0.2637, 0.5006, 0.2383, 0.5006, 0.2383, 0.5018, 0.2637, 0.4761, 0.2653, 0.476, 0.2365, 0.5256, 0.4608, 0.5262, 0.495, 0.5007, 0.4952, 0.5003, 0.4608, 0.5003, 0.4608, 0.5007, 0.4952, 0.4753, 0.4932, 0.4719, 0.4688, 0.5267, 0.268, 0.5261, 0.2879, 0.5009, 0.2887, 0.5018, 0.2637, 0.5018, 0.2637, 0.5009, 0.2887, 0.475, 0.2878, 0.4761, 0.2653, 0.5535, 0.02725, 0.5535, 0.0625, 0.5286, 0.0624, 0.5284, 0.02727, 0.5284, 0.02727, 0.5286, 0.0624, 0.4957, 0.06273, 0.4977, 0.02772, 0.4977, 0.02772, 0.4957, 0.06273, 0.4652, 0.06363, 0.4709, 0.0259, 0.5241, 0.4482, 0.5256, 0.4608, 0.5003, 0.4608, 0.4968, 0.4522, 0.4968, 0.4522, 0.5003, 0.4608, 0.4719, 0.4688, 0.4725, 0.4515, 0.5261, 0.2029, 0.526, 0.2384, 0.5006, 0.2383, 0.5005, 0.2025, 0.5005, 0.2025, 0.5006, 0.2383, 0.476, 0.2365, 0.4726, 0.2016, 0.5262, 0.495, 0.5269, 0.5306, 0.5023, 0.5304, 0.5007, 0.4952, 0.5007, 0.4952, 0.5023, 0.5304, 0.4738, 0.5313, 0.4753, 0.4932, 0.5273, 0.1675, 0.5261, 0.2029, 0.5005, 0.2025, 0.4979, 0.1663, 0.4979, 0.1663, 0.5005, 0.2025, 0.4726, 0.2016, 0.4699, 0.166, 0.5521, 0.5304, 0.5523, 0.566, 0.5273, 0.5659, 0.5269, 0.5306, 0.5269, 0.5306, 0.5273, 0.5659, 0.5051, 0.565, 0.5023, 0.5304, 0.5023, 0.5304, 0.5051, 0.565, 0.4824, 0.5634, 0.4738, 0.5313, 0.5216, 0.3468, 0.5204, 0.3883, 0.4933, 0.3879, 0.494, 0.3479, 0.494, 0.3479, 0.4933, 0.3879, 0.4695, 0.3876, 0.4704, 0.3476, 0.5253, 0.6382, 0.5249, 0.6745, 0.4974, 0.6742, 0.4967, 0.6377, 0.4967, 0.6377, 0.4974, 0.6742, 0.4698, 0.6744, 0.4708, 0.6378, 0.5285, 0.1328, 0.5273, 0.1675, 0.4979, 0.1663, 0.4993, 0.1324, 0.4993, 0.1324, 0.4979, 0.1663, 0.4699, 0.166, 0.4716, 0.1334, 0.5241, 0.3079, 0.5216, 0.3468, 0.494, 0.3479, 0.4994, 0.3121, 0.4994, 0.3121, 0.494, 0.3479, 0.4704, 0.3476, 0.4735, 0.3077, 0.5523, 0.566, 0.5517, 0.6021, 0.5261, 0.6018, 0.5273, 0.5659, 0.5273, 0.5659, 0.5261, 0.6018, 0.4998, 0.6009, 0.5051, 0.565, 0.5051, 0.565, 0.4998, 0.6009, 0.4704, 0.5996, 0.4824, 0.5634, 0.5452, 0.3883, 0.5497, 0.424, 0.5247, 0.4242, 0.5204, 0.3883, 0.5204, 0.3883, 0.5247, 0.4242, 0.4978, 0.428, 0.4933, 0.3879, 0.4933, 0.3879, 0.4978, 0.428, 0.4739, 0.4254, 0.4695, 0.3876, 0.6543, 0.6389, 0.6802, 0.6389, 0.6802, 0.6756, 0.6543, 0.6756, 0.6495, 0.3086, 0.6747, 0.3095, 0.6751, 0.3477, 0.6511, 0.3463, 0.6511, 0.3463, 0.6751, 0.3477, 0.6708, 0.3869, 0.6497, 0.3861, 0.6497, 0.3861, 0.6708, 0.3869, 0.6741, 0.4225, 0.651, 0.4228, 0.6513, 0.4407, 0.6753, 0.44, 0.6762, 0.4598, 0.6516, 0.4607, 0.6516, 0.4607, 0.6762, 0.4598, 0.6794, 0.4941, 0.653, 0.4948, 0.653, 0.4948, 0.6794, 0.4941, 0.6795, 0.5298, 0.654, 0.5301, 0.654, 0.5301, 0.6795, 0.5298, 0.6796, 0.5656, 0.654, 0.5658, 0.654, 0.5658, 0.6796, 0.5656, 0.6801, 0.602, 0.6543, 0.6021, 0.6543, 0.6021, 0.6801, 0.602, 0.6802, 0.6389, 0.6543, 0.6389, 0.6535, 0.02768, 0.6785, 0.02781, 0.6782, 0.06314, 0.6532, 0.063, 0.6532, 0.063, 0.6782, 0.06314, 0.678, 0.09854, 0.6529, 0.09834, 0.6529, 0.09834, 0.678, 0.09854, 0.6773, 0.1339, 0.6524, 0.1336, 0.6524, 0.1336, 0.6773, 0.1339, 0.6765, 0.1692, 0.6514, 0.169, 0.6514, 0.169, 0.6765, 0.1692, 0.676, 0.2043, 0.6513, 0.204, 0.6513, 0.204, 0.676, 0.2043, 0.6752, 0.2393, 0.6505, 0.2387, 0.6505, 0.2387, 0.6752, 0.2393, 0.6741, 0.2724, 0.6499, 0.2714, 0.6493, 0.2961, 0.6741, 0.2969, 0.6747, 0.3095, 0.6495, 0.3086, 0.5511, 0.6384, 0.5769, 0.6386, 0.5764, 0.6751, 0.5506, 0.6748, 0.5769, 0.6386, 0.6027, 0.6388, 0.6023, 0.6754, 0.5764, 0.6751, 0.6027, 0.6388, 0.6285, 0.6389, 0.6284, 0.6756, 0.6023, 0.6754, 0.6285, 0.6389, 0.6543, 0.6389, 0.6543, 0.6756, 0.6284, 0.6756, 0.5491, 0.3085, 0.5764, 0.3069, 0.5748, 0.3476, 0.5469, 0.3468, 0.5764, 0.3069, 0.6034, 0.3076, 0.6038, 0.3473, 0.5748, 0.3476, 0.6034, 0.3076, 0.6268, 0.3084, 0.6289, 0.3472, 0.6038, 0.3473, 0.6268, 0.3084, 0.6495, 0.3086, 0.6511, 0.3463, 0.6289, 0.3472, 0.5748, 0.3476, 0.6038, 0.3473, 0.6034, 0.3879, 0.5758, 0.3876, 0.6038, 0.3473, 0.6289, 0.3472, 0.6287, 0.3868, 0.6034, 0.3879, 0.6289, 0.3472, 0.6511, 0.3463, 0.6497, 0.3861, 0.6287, 0.3868, 0.5758, 0.3876, 0.6034, 0.3879, 0.6027, 0.4257, 0.5759, 0.4245, 0.6034, 0.3879, 0.6287, 0.3868, 0.6275, 0.4242, 0.6027, 0.4257, 0.6287, 0.3868, 0.6497, 0.3861, 0.651, 0.4228, 0.6275, 0.4242, 0.5767, 0.4416, 0.6024, 0.4417, 0.602, 0.4604, 0.5771, 0.4611, 0.6024, 0.4417, 0.6272, 0.4408, 0.6272, 0.4597, 0.602, 0.4604, 0.6272, 0.4408, 0.6513, 0.4407, 0.6516, 0.4607, 0.6272, 0.4597, 0.5509, 0.4608, 0.5771, 0.4611, 0.577, 0.495, 0.5516, 0.4948, 0.5771, 0.4611, 0.602, 0.4604, 0.6025, 0.495, 0.577, 0.495, 0.602, 0.4604, 0.6272, 0.4597, 0.6277, 0.4949, 0.6025, 0.495, 0.6272, 0.4597, 0.6516, 0.4607, 0.653, 0.4948, 0.6277, 0.4949, 0.577, 0.495, 0.6025, 0.495, 0.6026, 0.5303, 0.5773, 0.5304, 0.6025, 0.495, 0.6277, 0.4949, 0.6281, 0.5302, 0.6026, 0.5303, 0.6277, 0.4949, 0.653, 0.4948, 0.654, 0.5301, 0.6281, 0.5302, 0.5773, 0.5304, 0.6026, 0.5303, 0.603, 0.5661, 0.5776, 0.5661, 0.6026, 0.5303, 0.6281, 0.5302, 0.6285, 0.566, 0.603, 0.5661, 0.6281, 0.5302, 0.654, 0.5301, 0.654, 0.5658, 0.6285, 0.566, 0.5776, 0.5661, 0.603, 0.5661, 0.6029, 0.6025, 0.5772, 0.6022, 0.603, 0.5661, 0.6285, 0.566, 0.6287, 0.6022, 0.6029, 0.6025, 0.6285, 0.566, 0.654, 0.5658, 0.6543, 0.6021, 0.6287, 0.6022, 0.5772, 0.6022, 0.6029, 0.6025, 0.6027, 0.6388, 0.5769, 0.6386, 0.6029, 0.6025, 0.6287, 0.6022, 0.6285, 0.6389, 0.6027, 0.6388, 0.6287, 0.6022, 0.6543, 0.6021, 0.6543, 0.6389, 0.6285, 0.6389, 0.5785, 0.02731, 0.6035, 0.02742, 0.6033, 0.06274, 0.5783, 0.06261, 0.6035, 0.02742, 0.6285, 0.02754, 0.6282, 0.06287, 0.6033, 0.06274, 0.6285, 0.02754, 0.6535, 0.02768, 0.6532, 0.063, 0.6282, 0.06287, 0.5783, 0.06261, 0.6033, 0.06274, 0.6029, 0.09801, 0.578, 0.09788, 0.6033, 0.06274, 0.6282, 0.06287, 0.6279, 0.09817, 0.6029, 0.09801, 0.6282, 0.06287, 0.6532, 0.063, 0.6529, 0.09834, 0.6279, 0.09817, 0.5531, 0.09774, 0.578, 0.09788, 0.5776, 0.1331, 0.553, 0.133, 0.578, 0.09788, 0.6029, 0.09801, 0.6026, 0.1332, 0.5776, 0.1331, 0.6029, 0.09801, 0.6279, 0.09817, 0.6275, 0.1334, 0.6026, 0.1332, 0.6279, 0.09817, 0.6529, 0.09834, 0.6524, 0.1336, 0.6275, 0.1334, 0.553, 0.133, 0.5776, 0.1331, 0.5771, 0.1682, 0.5522, 0.1679, 0.5776, 0.1331, 0.6026, 0.1332, 0.6019, 0.1684, 0.5771, 0.1682, 0.6026, 0.1332, 0.6275, 0.1334, 0.6268, 0.1687, 0.6019, 0.1684, 0.6275, 0.1334, 0.6524, 0.1336, 0.6514, 0.169, 0.6268, 0.1687, 0.5522, 0.1679, 0.5771, 0.1682, 0.5764, 0.2034, 0.5514, 0.2032, 0.5771, 0.1682, 0.6019, 0.1684, 0.6013, 0.2036, 0.5764, 0.2034, 0.6019, 0.1684, 0.6268, 0.1687, 0.6263, 0.2039, 0.6013, 0.2036, 0.6268, 0.1687, 0.6514, 0.169, 0.6513, 0.204, 0.6263, 0.2039, 0.5514, 0.2032, 0.5764, 0.2034, 0.5763, 0.2387, 0.5512, 0.2384, 0.5764, 0.2034, 0.6013, 0.2036, 0.601, 0.2388, 0.5763, 0.2387, 0.6013, 0.2036, 0.6263, 0.2039, 0.6258, 0.2387, 0.601, 0.2388, 0.6263, 0.2039, 0.6513, 0.204, 0.6505, 0.2387, 0.6258, 0.2387, 0.5763, 0.2387, 0.601, 0.2388, 0.6013, 0.2719, 0.5771, 0.2713, 0.601, 0.2388, 0.6258, 0.2387, 0.6253, 0.2721, 0.6013, 0.2719, 0.6258, 0.2387, 0.6505, 0.2387, 0.6499, 0.2714, 0.6253, 0.2721, 0.5504, 0.2962, 0.5769, 0.2949, 0.5764, 0.3069, 0.5491, 0.3085, 0.5769, 0.2949, 0.6026, 0.2953, 0.6034, 0.3076, 0.5764, 0.3069, 0.6026, 0.2953, 0.6261, 0.2958, 0.6268, 0.3084, 0.6034, 0.3076, 0.6261, 0.2958, 0.6493, 0.2961, 0.6495, 0.3086, 0.6268, 0.3084, 0.651, 0.4228, 0.6741, 0.4225, 0.6753, 0.44, 0.6513, 0.4407, 0.5759, 0.4245, 0.6027, 0.4257, 0.6024, 0.4417, 0.5767, 0.4416, 0.6027, 0.4257, 0.6275, 0.4242, 0.6272, 0.4408, 0.6024, 0.4417, 0.6275, 0.4242, 0.651, 0.4228, 0.6513, 0.4407, 0.6272, 0.4408, 0.6499, 0.2714, 0.6741, 0.2724, 0.6741, 0.2969, 0.6493, 0.2961, 0.5771, 0.2713, 0.6013, 0.2719, 0.6026, 0.2953, 0.5769, 0.2949, 0.6013, 0.2719, 0.6253, 0.2721, 0.6261, 0.2958, 0.6026, 0.2953, 0.6253, 0.2721, 0.6499, 0.2714, 0.6493, 0.2961, 0.6261, 0.2958, 0.06774, 0.6297, 0.06659, 0.666, 0.01285, 0.665, 0.01399, 0.6287, 0.0701, 0.4543, 0.07067, 0.4697, 0.01801, 0.4693, 0.01718, 0.4535, 0.07002, 0.1355, 0.06932, 0.1713, 0.0146, 0.172, 0.01548, 0.136, 0.07174, 0.2423, 0.07273, 0.2759, 0.01926, 0.2768, 0.01655, 0.2431, 0.06883, 0.5939, 0.06774, 0.6297, 0.01399, 0.6287, 0.01507, 0.593, 0.07076, 0.4915, 0.07052, 0.5239, 0.01665, 0.5235, 0.01728, 0.4925, 0.07124, 0.388, 0.07132, 0.4232, 0.01789, 0.4228, 0.01738, 0.3882, 0.06834, 0.02127, 0.06913, 0.06356, 0.01433, 0.06387, 0.01337, 0.02139, 0.06913, 0.06356, 0.06954, 0.1003, 0.01487, 0.1007, 0.01433, 0.06387, 0.06932, 0.1713, 0.07198, 0.2072, 0.01667, 0.2085, 0.0146, 0.172, 0.07187, 0.2959, 0.07264, 0.3133, 0.01827, 0.3122, 0.01731, 0.2954, 0.06981, 0.5592, 0.06883, 0.5939, 0.01507, 0.593, 0.01604, 0.5585, 0.07067, 0.4697, 0.07076, 0.4915, 0.01728, 0.4925, 0.01801, 0.4693, 0.07234, 0.3461, 0.07124, 0.388, 0.01738, 0.3882, 0.019, 0.3458, 0.07273, 0.2759, 0.07187, 0.2959, 0.01731, 0.2954, 0.01926, 0.2768, 0.06954, 0.1003, 0.07002, 0.1355, 0.01548, 0.136, 0.01487, 0.1007, 0.07198, 0.2072, 0.07174, 0.2423, 0.01655, 0.2431, 0.01667, 0.2085, 0.07264, 0.3133, 0.07234, 0.3461, 0.019, 0.3458, 0.01827, 0.3122, 0.07052, 0.5239, 0.06981, 0.5592, 0.01604, 0.5585, 0.01665, 0.5235, 0.07132, 0.4232, 0.0701, 0.4543, 0.01718, 0.4535, 0.01789, 0.4228, 0.2924, 0.6342, 0.2913, 0.6706, 0.2281, 0.6693, 0.2293, 0.633, 0.2982, 0.4389, 0.2987, 0.458, 0.2359, 0.4709, 0.2357, 0.4547, 0.2956, 0.133, 0.2954, 0.1684, 0.2327, 0.1694, 0.2328, 0.1337, 0.2995, 0.251, 0.3013, 0.2931, 0.239, 0.2751, 0.2368, 0.2427, 0.2936, 0.5985, 0.2924, 0.6342, 0.2293, 0.633, 0.2306, 0.5972, 0.2977, 0.4916, 0.296, 0.5288, 0.2331, 0.5273, 0.2348, 0.4958, 0.2995, 0.3887, 0.2989, 0.4164, 0.2376, 0.4234, 0.2391, 0.3879, 0.2942, 0.0215, 0.2947, 0.06271, 0.2319, 0.06291, 0.2314, 0.02138, 0.2947, 0.06271, 0.295, 0.09853, 0.2323, 0.09902, 0.2319, 0.06291, 0.2954, 0.1684, 0.2984, 0.2049, 0.2358, 0.2062, 0.2327, 0.1694, 0.2991, 0.3059, 0.2998, 0.3158, 0.2387, 0.3074, 0.2372, 0.2895, 0.2948, 0.5639, 0.2936, 0.5985, 0.2306, 0.5972, 0.2318, 0.5625, 0.2987, 0.458, 0.2977, 0.4916, 0.2348, 0.4958, 0.2359, 0.4709, 0.3004, 0.3476, 0.2995, 0.3887, 0.2391, 0.3879, 0.2402, 0.3476, 0.3013, 0.2931, 0.2991, 0.3059, 0.2372, 0.2895, 0.239, 0.2751, 0.295, 0.09853, 0.2956, 0.133, 0.2328, 0.1337, 0.2323, 0.09902, 0.2984, 0.2049, 0.2995, 0.251, 0.2368, 0.2427, 0.2358, 0.2062, 0.2998, 0.3158, 0.3004, 0.3476, 0.2402, 0.3476, 0.2387, 0.3074, 0.296, 0.5288, 0.2948, 0.5639, 0.2318, 0.5625, 0.2331, 0.5273, 0.2989, 0.4164, 0.2982, 0.4389, 0.2357, 0.4547, 0.2376, 0.4234, 0.1243, 0.1712, 0.1275, 0.208, 0.07198, 0.2072, 0.06932, 0.1713, 0.2318, 0.5625, 0.2306, 0.5972, 0.1767, 0.596, 0.1779, 0.5613, 0.1395, 0.3861, 0.1353, 0.4203, 0.07132, 0.4232, 0.07124, 0.388, 0.178, 0.0631, 0.1783, 0.09945, 0.1241, 0.09987, 0.1237, 0.06332, 0.1789, 0.1344, 0.1787, 0.1703, 0.1243, 0.1712, 0.1246, 0.135, 0.2314, 0.02138, 0.2319, 0.06291, 0.178, 0.0631, 0.1773, 0.02129, 0.2357, 0.4547, 0.2359, 0.4709, 0.1821, 0.4808, 0.1824, 0.4665, 0.126, 0.4933, 0.1249, 0.5247, 0.07052, 0.5239, 0.07076, 0.4915, 0.1267, 0.4729, 0.126, 0.4933, 0.07076, 0.4915, 0.07067, 0.4697, 0.1216, 0.6307, 0.1204, 0.6671, 0.06659, 0.666, 0.06774, 0.6297, 0.1824, 0.4665, 0.1821, 0.4808, 0.1267, 0.4729, 0.1275, 0.4569, 0.2368, 0.2427, 0.239, 0.2751, 0.1854, 0.2558, 0.1834, 0.2419, 0.2293, 0.633, 0.2281, 0.6693, 0.1742, 0.6682, 0.1754, 0.6318, 0.1275, 0.4569, 0.1267, 0.4729, 0.07067, 0.4697, 0.0701, 0.4543, 0.2328, 0.1337, 0.2327, 0.1694, 0.1787, 0.1703, 0.1789, 0.1344, 0.1289, 0.2439, 0.1309, 0.2715, 0.07273, 0.2759, 0.07174, 0.2423, 0.123, 0.02126, 0.1237, 0.06332, 0.06913, 0.06356, 0.06834, 0.02127, 0.1821, 0.4808, 0.1806, 0.4982, 0.126, 0.4933, 0.1267, 0.4729, 0.2391, 0.3879, 0.2376, 0.4234, 0.186, 0.4274, 0.189, 0.3868, 0.131, 0.2897, 0.1348, 0.3096, 0.07264, 0.3133, 0.07187, 0.2959, 0.1779, 0.5613, 0.1767, 0.596, 0.1227, 0.5949, 0.1238, 0.5602, 0.2402, 0.3476, 0.2391, 0.3879, 0.189, 0.3868, 0.1905, 0.3465, 0.2348, 0.4958, 0.2331, 0.5273, 0.1791, 0.5262, 0.1806, 0.4982, 0.189, 0.3868, 0.186, 0.4274, 0.1353, 0.4203, 0.1395, 0.3861, 0.1227, 0.5949, 0.1216, 0.6307, 0.06774, 0.6297, 0.06883, 0.5939, 0.1767, 0.596, 0.1754, 0.6318, 0.1216, 0.6307, 0.1227, 0.5949, 0.1834, 0.2419, 0.1854, 0.2558, 0.1309, 0.2715, 0.1289, 0.2439, 0.1246, 0.135, 0.1243, 0.1712, 0.06932, 0.1713, 0.07002, 0.1355, 0.1754, 0.6318, 0.1742, 0.6682, 0.1204, 0.6671, 0.1216, 0.6307, 0.2359, 0.4709, 0.2348, 0.4958, 0.1806, 0.4982, 0.1821, 0.4808, 0.2372, 0.2895, 0.2387, 0.3074, 0.186, 0.2901, 0.184, 0.2673, 0.1238, 0.5602, 0.1227, 0.5949, 0.06883, 0.5939, 0.06981, 0.5592, 0.1806, 0.4982, 0.1791, 0.5262, 0.1249, 0.5247, 0.126, 0.4933, 0.1787, 0.1703, 0.182, 0.2074, 0.1275, 0.208, 0.1243, 0.1712, 0.2306, 0.5972, 0.2293, 0.633, 0.1754, 0.6318, 0.1767, 0.596, 0.2319, 0.06291, 0.2323, 0.09902, 0.1783, 0.09945, 0.178, 0.0631, 0.1237, 0.06332, 0.1241, 0.09987, 0.06954, 0.1003, 0.06913, 0.06356, 0.184, 0.2673, 0.186, 0.2901, 0.1348, 0.3096, 0.131, 0.2897, 0.1773, 0.02129, 0.178, 0.0631, 0.1237, 0.06332, 0.123, 0.02126, 0.2327, 0.1694, 0.2358, 0.2062, 0.182, 0.2074, 0.1787, 0.1703, 0.1905, 0.3465, 0.189, 0.3868, 0.1395, 0.3861, 0.1407, 0.348, 0.1407, 0.348, 0.1395, 0.3861, 0.07124, 0.388, 0.07234, 0.3461, 0.239, 0.2751, 0.2372, 0.2895, 0.184, 0.2673, 0.1854, 0.2558, 0.1854, 0.2558, 0.184, 0.2673, 0.131, 0.2897, 0.1309, 0.2715, 0.1309, 0.2715, 0.131, 0.2897, 0.07187, 0.2959, 0.07273, 0.2759, 0.2323, 0.09902, 0.2328, 0.1337, 0.1789, 0.1344, 0.1783, 0.09945, 0.1783, 0.09945, 0.1789, 0.1344, 0.1246, 0.135, 0.1241, 0.09987, 0.1241, 0.09987, 0.1246, 0.135, 0.07002, 0.1355, 0.06954, 0.1003, 0.2358, 0.2062, 0.2368, 0.2427, 0.1834, 0.2419, 0.182, 0.2074, 0.182, 0.2074, 0.1834, 0.2419, 0.1289, 0.2439, 0.1275, 0.208, 0.1275, 0.208, 0.1289, 0.2439, 0.07174, 0.2423, 0.07198, 0.2072, 0.2387, 0.3074, 0.2402, 0.3476, 0.1905, 0.3465, 0.186, 0.2901, 0.186, 0.2901, 0.1905, 0.3465, 0.1407, 0.348, 0.1348, 0.3096, 0.1348, 0.3096, 0.1407, 0.348, 0.07234, 0.3461, 0.07264, 0.3133, 0.2331, 0.5273, 0.2318, 0.5625, 0.1779, 0.5613, 0.1791, 0.5262, 0.1791, 0.5262, 0.1779, 0.5613, 0.1238, 0.5602, 0.1249, 0.5247, 0.1249, 0.5247, 0.1238, 0.5602, 0.06981, 0.5592, 0.07052, 0.5239, 0.2376, 0.4234, 0.2357, 0.4547, 0.1824, 0.4665, 0.186, 0.4274, 0.186, 0.4274, 0.1824, 0.4665, 0.1275, 0.4569, 0.1353, 0.4203, 0.1353, 0.4203, 0.1275, 0.4569, 0.0701, 0.4543, 0.07132, 0.4232, 0.4447, 0.6369, 0.4438, 0.6734, 0.2913, 0.6706, 0.2924, 0.6342, 0.4486, 0.4568, 0.4494, 0.4738, 0.2987, 0.458, 0.2982, 0.4389, 0.4456, 0.1311, 0.4455, 0.1662, 0.2954, 0.1684, 0.2956, 0.133, 0.4496, 0.2386, 0.4509, 0.274, 0.3013, 0.2931, 0.2995, 0.251, 0.4456, 0.6012, 0.4447, 0.6369, 0.2924, 0.6342, 0.2936, 0.5985, 0.449, 0.4997, 0.4477, 0.5317, 0.296, 0.5288, 0.2977, 0.4916, 0.4482, 0.3892, 0.4489, 0.425, 0.2989, 0.4164, 0.2995, 0.3887, 0.4446, 0.02182, 0.4439, 0.06253, 0.2947, 0.06271, 0.2942, 0.0215, 0.4439, 0.06253, 0.4443, 0.09734, 0.295, 0.09853, 0.2947, 0.06271, 0.4455, 0.1662, 0.4486, 0.2025, 0.2984, 0.2049, 0.2954, 0.1684, 0.4486, 0.2937, 0.4492, 0.3114, 0.2998, 0.3158, 0.2991, 0.3059, 0.4464, 0.5667, 0.4456, 0.6012, 0.2936, 0.5985, 0.2948, 0.5639, 0.4494, 0.4738, 0.449, 0.4997, 0.2977, 0.4916, 0.2987, 0.458, 0.4494, 0.3477, 0.4482, 0.3892, 0.2995, 0.3887, 0.3004, 0.3476, 0.4509, 0.274, 0.4486, 0.2937, 0.2991, 0.3059, 0.3013, 0.2931, 0.4443, 0.09734, 0.4456, 0.1311, 0.2956, 0.133, 0.295, 0.09853, 0.4486, 0.2025, 0.4496, 0.2386, 0.2995, 0.251, 0.2984, 0.2049, 0.4492, 0.3114, 0.4494, 0.3477, 0.3004, 0.3476, 0.2998, 0.3158, 0.4477, 0.5317, 0.4464, 0.5667, 0.2948, 0.5639, 0.296, 0.5288, 0.4489, 0.425, 0.4486, 0.4568, 0.2982, 0.4389, 0.2989, 0.4164, 0.5531, 0.09774, 0.553, 0.133, 0.5285, 0.1328, 0.528, 0.09764, 0.5504, 0.2962, 0.5491, 0.3085, 0.5241, 0.3079, 0.5261, 0.2879, 0.5517, 0.6021, 0.5511, 0.6384, 0.5253, 0.6382, 0.5261, 0.6018, 0.5535, 0.0625, 0.5531, 0.09774, 0.528, 0.09764, 0.5286, 0.0624, 0.5512, 0.2384, 0.5511, 0.2718, 0.5267, 0.268, 0.526, 0.2384, 0.5509, 0.4608, 0.5516, 0.4948, 0.5262, 0.495, 0.5256, 0.4608, 0.5511, 0.2718, 0.5504, 0.2962, 0.5261, 0.2879, 0.5267, 0.268, 0.5507, 0.4414, 0.5509, 0.4608, 0.5256, 0.4608, 0.5241, 0.4482, 0.5514, 0.2032, 0.5512, 0.2384, 0.526, 0.2384, 0.5261, 0.2029, 0.5516, 0.4948, 0.5521, 0.5304, 0.5269, 0.5306, 0.5262, 0.495, 0.5522, 0.1679, 0.5514, 0.2032, 0.5261, 0.2029, 0.5273, 0.1675, 0.5469, 0.3468, 0.5452, 0.3883, 0.5204, 0.3883, 0.5216, 0.3468, 0.5511, 0.6384, 0.5506, 0.6748, 0.5249, 0.6745, 0.5253, 0.6382, 0.553, 0.133, 0.5522, 0.1679, 0.5273, 0.1675, 0.5285, 0.1328, 0.5491, 0.3085, 0.5469, 0.3468, 0.5216, 0.3468, 0.5241, 0.3079, 0.5469, 0.3468, 0.5748, 0.3476, 0.5758, 0.3876, 0.5452, 0.3883, 0.5452, 0.3883, 0.5758, 0.3876, 0.5759, 0.4245, 0.5497, 0.424, 0.5507, 0.4414, 0.5767, 0.4416, 0.5771, 0.4611, 0.5509, 0.4608, 0.5516, 0.4948, 0.577, 0.495, 0.5773, 0.5304, 0.5521, 0.5304, 0.5521, 0.5304, 0.5773, 0.5304, 0.5776, 0.5661, 0.5523, 0.566, 0.5523, 0.566, 0.5776, 0.5661, 0.5772, 0.6022, 0.5517, 0.6021, 0.5517, 0.6021, 0.5772, 0.6022, 0.5769, 0.6386, 0.5511, 0.6384, 0.5535, 0.02725, 0.5785, 0.02731, 0.5783, 0.06261, 0.5535, 0.0625, 0.5535, 0.0625, 0.5783, 0.06261, 0.578, 0.09788, 0.5531, 0.09774, 0.5512, 0.2384, 0.5763, 0.2387, 0.5771, 0.2713, 0.5511, 0.2718, 0.5497, 0.424, 0.5759, 0.4245, 0.5767, 0.4416, 0.5507, 0.4414, 0.5511, 0.2718, 0.5771, 0.2713, 0.5769, 0.2949, 0.5504, 0.2962])
me_plane.materials.append(mat_billboard)
me_plane.use_remesh_preserve_volume = False
me_plane.use_remesh_preserve_attributes = False
me_plane.use_mirror_vertex_groups = False
me_plane.update()

# ---- objects
ob_cube = bpy.data.objects.new('Cube', me_cube_001)
ob_plane = bpy.data.objects.new('Plane', me_plane)
ob_lamp = bpy.data.objects.new('Lamp', light_lamp)
ob_camera = bpy.data.objects.new('Camera', cam_camera)

# ---- transforms, parenting, visibility, modifiers, constraints
ob_cube.location = (-0.6802, 1.43, -0.2116)
ob_cube.lineart.crease_threshold = 0.0
_m = ob_cube.modifiers.new('Mirror', 'MIRROR')
ob_plane.location = (0.0, 0.0, 0.0)
ob_plane.lineart.crease_threshold = 0.0
ob_lamp.location = (4.076, 1.005, 5.904)
ob_lamp.rotation_euler = (0.6503, 0.05522, 1.866)
ob_lamp.lock_rotations_4d = False
ob_lamp.empty_display_type = 'ARROWS'
ob_lamp.color = (0.0, 0.0, 0.0, 0.0)
ob_lamp.lineart.crease_threshold = 0.0
ob_camera.location = (12.14, -10.85, 8.509)
ob_camera.rotation_euler = (1.109, 0.01082, 0.8149)
ob_camera.lock_rotations_4d = False
ob_camera.empty_display_type = 'ARROWS'
ob_camera.color = (0.0, 0.0, 0.0, 0.0)
ob_camera.display_type = 'WIRE'
ob_camera.lineart.crease_threshold = 0.0

# ---- collection membership
col_collection_1.objects.link(ob_cube)
col_collection_1.objects.link(ob_plane)
col_collection_1.objects.link(ob_lamp)
col_collection_1.objects.link(ob_camera)

# ---- scene / render settings (as saved in the file)
scene.camera = ob_camera
scene.frame_start = 1; scene.frame_end = 250; scene.frame_set(1)
scene.render.engine = 'BLENDER_EEVEE_NEXT'
scene.render.image_settings.color_mode = 'RGB'
scene.render.image_settings.compression = 90
scene.render.resolution_percentage = 50
scene.render.dither_intensity = 0.0
scene.render.bake_margin = 2
scene.cycles.use_denoising = False
scene.cycles.samples = 10
scene.cycles.sampling_pattern = 'TABULATED_SOBOL'
scene.cycles.light_sampling_threshold = 0.0
scene.cycles.use_adaptive_sampling = False
scene.cycles.use_light_tree = False
scene.cycles.blur_glossy = 0.0
scene.cycles.volume_bounces = 1
scene.cycles.pixel_filter_type = 'GAUSSIAN'
scene.cycles.sample_clamp_indirect = 0.0
scene.view_settings.view_transform = 'Standard'
bpy.context.view_layer.update()

